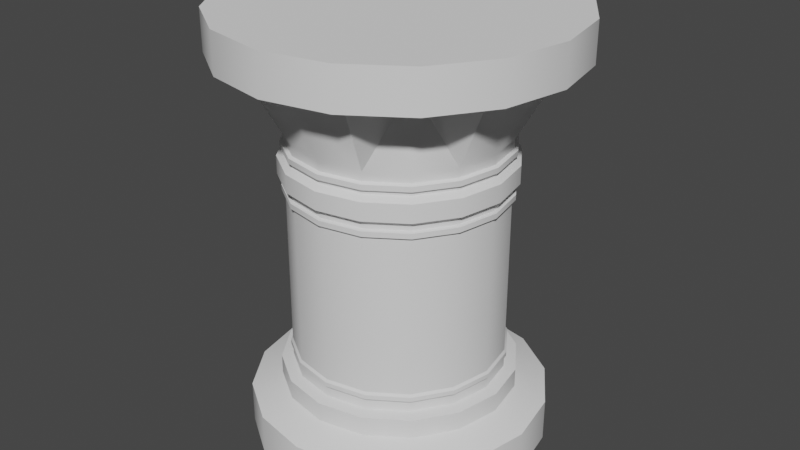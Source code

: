 # Source: pedestal.blend  (saved by Blender 3.3.6; exported with 4.5.12 LTS)
import bpy
from mathutils import Matrix  # noqa: F401  (used for matrix-valued properties, if any)

bpy.ops.wm.read_factory_settings(use_empty=True)
scene = bpy.context.scene
scene.name = 'Scene'

# ---- collections
col_collection = bpy.data.collections.new('Collection'); scene.collection.children.link(col_collection)

# ---- node groups
ng_auto_smooth = bpy.data.node_groups.new('Auto Smooth', 'GeometryNodeTree')
_s = ng_auto_smooth.interface.new_socket(name='Geometry', in_out='OUTPUT', socket_type='NodeSocketGeometry')
_s = ng_auto_smooth.interface.new_socket(name='Geometry', in_out='INPUT', socket_type='NodeSocketGeometry')
_s = ng_auto_smooth.interface.new_socket(name='Angle', in_out='INPUT', socket_type='NodeSocketFloat')
_s.subtype = 'ANGLE'
_s.min_value = 0.0
_s.max_value = 3.142
ng_auto_smooth.is_modifier = True
_N = ng_auto_smooth.nodes; _L = ng_auto_smooth.links
n0 = _N.new('NodeGroupOutput'); n0.name = 'Group Output'; n0.location = (480, -100)
n1 = _N.new('NodeGroupInput'); n1.name = 'Group Input'; n1.location = (-420, -300)
n2 = _N.new('NodeGroupInput'); n2.name = 'Group Input.001'; n2.location = (-60, -100)
n3 = _N.new('GeometryNodeSetShadeSmooth'); n3.name = 'Set Shade Smooth'; n3.location = (120, -100)
n3.domain = 'EDGE'
n4 = _N.new('GeometryNodeSetShadeSmooth'); n4.name = 'Set Shade Smooth.001'; n4.location = (300, -100)
n5 = _N.new('GeometryNodeInputMeshEdgeAngle'); n5.name = 'Edge Angle'; n5.location = (-420, -220)
n6 = _N.new('GeometryNodeInputEdgeSmooth'); n6.name = 'Is Edge Smooth'; n6.location = (-60, -160)
n7 = _N.new('GeometryNodeInputShadeSmooth'); n7.name = 'Is Face Smooth'; n7.location = (-240, -340)
n8 = _N.new('FunctionNodeBooleanMath'); n8.name = 'Boolean Math'; n8.location = (-60, -220)
n9 = _N.new('FunctionNodeCompare'); n9.name = 'Compare'; n9.location = (-240, -180)
n9.operation = 'LESS_EQUAL'
_L.new(n5.outputs[0], n9.inputs[0])
_L.new(n4.outputs[0], n0.inputs[0])
_L.new(n1.outputs[1], n9.inputs[1])
_L.new(n9.outputs[0], n8.inputs[0])
_L.new(n7.outputs[0], n8.inputs[1])
_L.new(n2.outputs[0], n3.inputs[0])
_L.new(n6.outputs[0], n3.inputs[1])
_L.new(n3.outputs[0], n4.inputs[0])
_L.new(n8.outputs[0], n3.inputs[2])
n0.is_active_output = True

# ---- world
world_world = bpy.data.worlds.new('World'); scene.world = world_world
world_world.use_nodes = True; world_world.node_tree.nodes.clear()
_N = world_world.node_tree.nodes; _L = world_world.node_tree.links
n0 = _N.new('ShaderNodeOutputWorld'); n0.name = 'World Output'; n0.location = (300, 300)
n1 = _N.new('ShaderNodeBackground'); n1.name = 'Background'; n1.location = (10, 300)
n1.inputs[0].default_value = (0.05088, 0.05088, 0.05088, 1.0)
_L.new(n1.outputs[0], n0.inputs[0])
n0.is_active_output = True
world_world.color = (0.05088, 0.05088, 0.05088)
world_world.use_sun_shadow = False
world_world.sun_shadow_jitter_overblur = 0.0

# ---- meshes
me_cylinder = bpy.data.meshes.new('Cylinder')
me_cylinder.from_pydata([(5.984e-10, 0.2564, 0.1272), (1.549e-09, 0.3218, 0.8561), (0.09813, 0.2369, 0.1272), (0.1232, 0.2973, 0.8561), (0.1813, 0.1813, 0.1272), (0.1631, 0.1631, 0.8561), (0.2369, 0.09813, 0.1272), (0.2973, 0.1232, 0.8561), (0.2564, 6.055e-10, 0.1272), (0.3218, 2.295e-10, 0.8561), (0.2369, -0.09813, 0.1272), (0.2973, -0.1232, 0.8561), (0.1813, -0.1813, 0.1272), (0.1631, -0.1631, 0.8561), (0.09813, -0.2369, 0.1272), (0.1232, -0.2973, 0.8561), (5.984e-10, -0.2564, 0.1272), (1.549e-09, -0.3218, 0.8561), (-0.09813, -0.2369, 0.1272), (-0.1232, -0.2973, 0.8561), (-0.1813, -0.1813, 0.1272), (-0.1631, -0.1631, 0.8561), (-0.2369, -0.09813, 0.1272), (-0.2973, -0.1232, 0.8561), (-0.2564, 6.055e-10, 0.1272), (-0.3218, 2.295e-10, 0.8561), (-0.2369, 0.09813, 0.1272), (-0.2973, 0.1232, 0.8561), (-0.1813, 0.1813, 0.1272), (-0.1631, 0.1631, 0.8561), (-0.09813, 0.2369, 0.1272), (-0.1232, 0.2973, 0.8561), (1.341e-09, 0.3241, 0.09956), (0.124, 0.2995, 0.09956), (0.2292, 0.2292, 0.09956), (0.2995, 0.124, 0.09956), (0.3241, -5.639e-10, 0.09956), (0.2995, -0.124, 0.09956), (0.2292, -0.2292, 0.09956), (0.124, -0.2995, 0.09956), (1.341e-09, -0.3241, 0.09956), (-0.124, -0.2995, 0.09956), (-0.2292, -0.2292, 0.09956), (-0.2995, -0.124, 0.09956), (-0.3241, -5.639e-10, 0.09956), (-0.2995, 0.124, 0.09956), (-0.2292, 0.2292, 0.09956), (-0.124, 0.2995, 0.09956), (1.14e-09, 0.3241, 0.005385), (0.124, 0.2995, 0.005385), (0.2292, 0.2292, 0.005385), (0.2995, 0.124, 0.005385), (0.3241, -5.639e-10, 0.005385), (0.2995, -0.124, 0.005385), (0.2292, -0.2292, 0.005385), (0.124, -0.2995, 0.005385), (1.14e-09, -0.3241, 0.005385), (-0.124, -0.2995, 0.005385), (-0.2292, -0.2292, 0.005385), (-0.2995, -0.124, 0.005385), (-0.3241, -5.639e-10, 0.005385), (-0.2995, 0.124, 0.005385), (-0.2292, 0.2292, 0.005385), (-0.124, 0.2995, 0.005385), (4.522e-10, 0.2307, 0.1942), (4.522e-10, 0.2307, 0.2147), (0.08827, 0.2131, 0.2147), (0.08827, 0.2131, 0.1942), (0.1631, 0.1631, 0.2147), (0.1631, 0.1631, 0.1942), (0.2131, 0.08827, 0.2147), (0.2131, 0.08827, 0.1942), (0.2307, 6.03e-10, 0.2147), (0.2307, 6.03e-10, 0.1942), (0.2131, -0.08827, 0.2147), (0.2131, -0.08827, 0.1942), (0.1631, -0.1631, 0.2147), (0.1631, -0.1631, 0.1942), (0.08827, -0.2131, 0.2147), (0.08827, -0.2131, 0.1942), (4.522e-10, -0.2307, 0.2147), (4.522e-10, -0.2307, 0.1942), (-0.08827, -0.2131, 0.2147), (-0.08827, -0.2131, 0.1942), (-0.1631, -0.1631, 0.2147), (-0.1631, -0.1631, 0.1942), (-0.2131, -0.08827, 0.2147), (-0.2131, -0.08827, 0.1942), (-0.2307, 6.03e-10, 0.2147), (-0.2307, 6.03e-10, 0.1942), (-0.2131, 0.08827, 0.2147), (-0.2131, 0.08827, 0.1942), (-0.1631, 0.1631, 0.2147), (-0.1631, 0.1631, 0.1942), (-0.08827, 0.2131, 0.2147), (-0.08827, 0.2131, 0.1942), (3.765e-10, 0.2349, 0.1996), (3.765e-10, 0.2349, 0.2092), (0.08988, 0.217, 0.2092), (0.08988, 0.217, 0.1996), (0.1661, 0.1661, 0.2092), (0.1661, 0.1661, 0.1996), (0.217, 0.08988, 0.2092), (0.217, 0.08988, 0.1996), (0.2349, 6.009e-10, 0.2092), (0.2349, 6.009e-10, 0.1996), (0.217, -0.08988, 0.2092), (0.217, -0.08988, 0.1996), (0.1661, -0.1661, 0.2092), (0.1661, -0.1661, 0.1996), (0.08988, -0.217, 0.2092), (0.08988, -0.217, 0.1996), (3.765e-10, -0.2349, 0.2092), (3.765e-10, -0.2349, 0.1996), (-0.08988, -0.217, 0.2092), (-0.08988, -0.217, 0.1996), (-0.1661, -0.1661, 0.2092), (-0.1661, -0.1661, 0.1996), (-0.217, -0.08988, 0.2092), (-0.217, -0.08988, 0.1996), (-0.2349, 6.009e-10, 0.2092), (-0.2349, 6.009e-10, 0.1996), (-0.217, 0.08988, 0.2092), (-0.217, 0.08988, 0.1996), (-0.1661, 0.1661, 0.2092), (-0.1661, 0.1661, 0.1996), (-0.08988, 0.217, 0.2092), (-0.08988, 0.217, 0.1996), (1.188e-09, 0.3714, 0.8561), (0.1421, 0.3431, 0.8561), (0.2626, 0.2626, 0.8561), (0.3431, 0.1421, 0.8561), (0.3714, 5.086e-11, 0.8561), (0.3431, -0.1421, 0.8561), (0.2626, -0.2626, 0.8561), (0.1421, -0.3431, 0.8561), (1.188e-09, -0.3714, 0.8561), (-0.1421, -0.3431, 0.8561), (-0.2626, -0.2626, 0.8561), (-0.3431, -0.1421, 0.8561), (-0.3714, 5.086e-11, 0.8561), (-0.3431, 0.1421, 0.8561), (-0.2626, 0.2626, 0.8561), (-0.1421, 0.3431, 0.8561), (1.188e-09, 0.3714, 0.9429), (0.1421, 0.3431, 0.9429), (0.2626, 0.2626, 0.9429), (0.3431, 0.1421, 0.9429), (0.3714, 5.086e-11, 0.9429), (0.3431, -0.1421, 0.9429), (0.2626, -0.2626, 0.9429), (0.1421, -0.3431, 0.9429), (1.188e-09, -0.3714, 0.9429), (-0.1421, -0.3431, 0.9429), (-0.2626, -0.2626, 0.9429), (-0.3431, -0.1421, 0.9429), (-0.3714, 5.086e-11, 0.9429), (-0.3431, 0.1421, 0.9429), (-0.2626, 0.2626, 0.9429), (-0.1421, 0.3431, 0.9429), (4.522e-10, 0.2307, 0.6941), (0.08827, 0.2131, 0.6941), (0.1631, 0.1631, 0.6941), (0.2131, 0.08827, 0.6941), (0.2307, 6.03e-10, 0.6941), (0.2131, -0.08827, 0.6941), (0.1631, -0.1631, 0.6941), (0.08827, -0.2131, 0.6941), (4.522e-10, -0.2307, 0.6941), (-0.08827, -0.2131, 0.6941), (-0.1631, -0.1631, 0.6941), (-0.2131, -0.08827, 0.6941), (-0.2307, 6.03e-10, 0.6941), (-0.2131, 0.08827, 0.6941), (-0.1631, 0.1631, 0.6941), (-0.08827, 0.2131, 0.6941), (0.09813, 0.2369, 0.169), (0.1813, 0.1813, 0.169), (0.2369, 0.09813, 0.169), (0.2564, 6.055e-10, 0.169), (0.2369, -0.09813, 0.169), (0.1813, -0.1813, 0.169), (0.09813, -0.2369, 0.169), (5.984e-10, -0.2564, 0.169), (-0.09813, -0.2369, 0.169), (-0.1813, -0.1813, 0.169), (-0.2369, -0.09813, 0.169), (-0.2564, 6.055e-10, 0.169), (-0.2369, 0.09813, 0.169), (-0.1813, 0.1813, 0.169), (-0.09813, 0.2369, 0.169), (5.984e-10, 0.2564, 0.169), (4.522e-10, 0.2307, 0.1737), (0.08827, 0.2131, 0.1737), (0.1631, 0.1631, 0.1737), (0.2131, 0.08827, 0.1737), (0.2307, 6.03e-10, 0.1737), (0.2131, -0.08827, 0.1737), (0.1631, -0.1631, 0.1737), (0.08827, -0.2131, 0.1737), (4.522e-10, -0.2307, 0.1737), (-0.08827, -0.2131, 0.1737), (-0.1631, -0.1631, 0.1737), (-0.2131, -0.08827, 0.1737), (-0.2307, 6.03e-10, 0.1737), (-0.2131, 0.08827, 0.1737), (-0.1631, 0.1631, 0.1737), (-0.08827, 0.2131, 0.1737), (0.08827, 0.2131, 0.6752), (0.08827, 0.2131, 0.6568), (0.1631, 0.1631, 0.6752), (0.1631, 0.1631, 0.6568), (0.2131, 0.08827, 0.6752), (0.2131, 0.08827, 0.6568), (0.2307, 6.03e-10, 0.6752), (0.2307, 6.03e-10, 0.6568), (0.2131, -0.08827, 0.6752), (0.2131, -0.08827, 0.6568), (0.1631, -0.1631, 0.6752), (0.1631, -0.1631, 0.6568), (0.08827, -0.2131, 0.6752), (0.08827, -0.2131, 0.6568), (4.522e-10, -0.2307, 0.6752), (4.522e-10, -0.2307, 0.6568), (-0.08827, -0.2131, 0.6752), (-0.08827, -0.2131, 0.6568), (-0.1631, -0.1631, 0.6752), (-0.1631, -0.1631, 0.6568), (-0.2131, -0.08827, 0.6752), (-0.2131, -0.08827, 0.6568), (-0.2307, 6.03e-10, 0.6752), (-0.2307, 6.03e-10, 0.6568), (-0.2131, 0.08827, 0.6752), (-0.2131, 0.08827, 0.6568), (-0.1631, 0.1631, 0.6752), (-0.1631, 0.1631, 0.6568), (-0.08827, 0.2131, 0.6752), (-0.08827, 0.2131, 0.6568), (4.522e-10, 0.2307, 0.6568), (4.522e-10, 0.2307, 0.6752), (0.09105, 0.2198, 0.6717), (0.09105, 0.2198, 0.6604), (0.1682, 0.1682, 0.6717), (0.1682, 0.1682, 0.6604), (0.2198, 0.09105, 0.6717), (0.2198, 0.09105, 0.6604), (0.2379, 3.832e-10, 0.6717), (0.2379, 3.832e-10, 0.6604), (0.2198, -0.09105, 0.6717), (0.2198, -0.09105, 0.6604), (0.1682, -0.1682, 0.6717), (0.1682, -0.1682, 0.6604), (0.09105, -0.2198, 0.6717), (0.09105, -0.2198, 0.6604), (6.129e-10, -0.2379, 0.6717), (6.129e-10, -0.2379, 0.6604), (-0.09105, -0.2198, 0.6717), (-0.09105, -0.2198, 0.6604), (-0.1682, -0.1682, 0.6717), (-0.1682, -0.1682, 0.6604), (-0.2198, -0.09105, 0.6717), (-0.2198, -0.09105, 0.6604), (-0.2379, 3.832e-10, 0.6717), (-0.2379, 3.832e-10, 0.6604), (-0.2198, 0.09105, 0.6717), (-0.2198, 0.09105, 0.6604), (-0.1682, 0.1682, 0.6717), (-0.1682, 0.1682, 0.6604), (-0.09105, 0.2198, 0.6717), (-0.09105, 0.2198, 0.6604), (6.129e-10, 0.2379, 0.6604), (6.129e-10, 0.2379, 0.6717), (0.08827, 0.2131, 0.6508), (0.08827, 0.2131, 0.5905), (0.1631, 0.1631, 0.6508), (0.1631, 0.1631, 0.5905), (0.2131, 0.08827, 0.6508), (0.2131, 0.08827, 0.5905), (0.2307, 6.03e-10, 0.6508), (0.2307, 6.03e-10, 0.5905), (0.2131, -0.08827, 0.6508), (0.2131, -0.08827, 0.5905), (0.1631, -0.1631, 0.6508), (0.1631, -0.1631, 0.5905), (0.08827, -0.2131, 0.6508), (0.08827, -0.2131, 0.5905), (4.522e-10, -0.2307, 0.6508), (4.522e-10, -0.2307, 0.5905), (-0.08827, -0.2131, 0.6508), (-0.08827, -0.2131, 0.5905), (-0.1631, -0.1631, 0.6508), (-0.1631, -0.1631, 0.5905), (-0.2131, -0.08827, 0.6508), (-0.2131, -0.08827, 0.5905), (-0.2307, 6.03e-10, 0.6508), (-0.2307, 6.03e-10, 0.5905), (-0.2131, 0.08827, 0.6508), (-0.2131, 0.08827, 0.5905), (-0.1631, 0.1631, 0.6508), (-0.1631, 0.1631, 0.5905), (-0.08827, 0.2131, 0.6508), (-0.08827, 0.2131, 0.5905), (4.522e-10, 0.2307, 0.5905), (4.522e-10, 0.2307, 0.6508), (0.09399, 0.2269, 0.6402), (0.09399, 0.2269, 0.6011), (0.1737, 0.1737, 0.6402), (0.1737, 0.1737, 0.6011), (0.2269, 0.09399, 0.6402), (0.2269, 0.09399, 0.6011), (0.2456, 4.916e-10, 0.6402), (0.2456, 4.916e-10, 0.6011), (0.2269, -0.09399, 0.6402), (0.2269, -0.09399, 0.6011), (0.1737, -0.1737, 0.6402), (0.1737, -0.1737, 0.6011), (0.09399, -0.2269, 0.6402), (0.09399, -0.2269, 0.6011), (6.187e-10, -0.2456, 0.6402), (6.187e-10, -0.2456, 0.6011), (-0.09399, -0.2269, 0.6402), (-0.09399, -0.2269, 0.6011), (-0.1737, -0.1737, 0.6402), (-0.1737, -0.1737, 0.6011), (-0.2269, -0.09399, 0.6402), (-0.2269, -0.09399, 0.6011), (-0.2456, 4.916e-10, 0.6402), (-0.2456, 4.916e-10, 0.6011), (-0.2269, 0.09399, 0.6402), (-0.2269, 0.09399, 0.6011), (-0.1737, 0.1737, 0.6402), (-0.1737, 0.1737, 0.6011), (-0.09399, 0.2269, 0.6402), (-0.09399, 0.2269, 0.6011), (6.187e-10, 0.2456, 0.6011), (6.187e-10, 0.2456, 0.6402), (0.08827, 0.2131, 0.5794), (0.08827, 0.2131, 0.5634), (0.1631, 0.1631, 0.5794), (0.1631, 0.1631, 0.5634), (0.2131, 0.08827, 0.5794), (0.2131, 0.08827, 0.5634), (0.2307, 6.03e-10, 0.5794), (0.2307, 6.03e-10, 0.5634), (0.2131, -0.08827, 0.5794), (0.2131, -0.08827, 0.5634), (0.1631, -0.1631, 0.5794), (0.1631, -0.1631, 0.5634), (0.08827, -0.2131, 0.5794), (0.08827, -0.2131, 0.5634), (4.522e-10, -0.2307, 0.5794), (4.522e-10, -0.2307, 0.5634), (-0.08827, -0.2131, 0.5794), (-0.08827, -0.2131, 0.5634), (-0.1631, -0.1631, 0.5794), (-0.1631, -0.1631, 0.5634), (-0.2131, -0.08827, 0.5794), (-0.2131, -0.08827, 0.5634), (-0.2307, 6.03e-10, 0.5794), (-0.2307, 6.03e-10, 0.5634), (-0.2131, 0.08827, 0.5794), (-0.2131, 0.08827, 0.5634), (-0.1631, 0.1631, 0.5794), (-0.1631, 0.1631, 0.5634), (-0.08827, 0.2131, 0.5794), (-0.08827, 0.2131, 0.5634), (4.522e-10, 0.2307, 0.5634), (4.522e-10, 0.2307, 0.5794), (0.09112, 0.22, 0.577), (0.09112, 0.22, 0.5657), (0.1684, 0.1684, 0.577), (0.1684, 0.1684, 0.5657), (0.22, 0.09112, 0.577), (0.22, 0.09112, 0.5657), (0.2381, 3.912e-10, 0.577), (0.2381, 3.912e-10, 0.5657), (0.22, -0.09112, 0.577), (0.22, -0.09112, 0.5657), (0.1684, -0.1684, 0.577), (0.1684, -0.1684, 0.5657), (0.09112, -0.22, 0.577), (0.09112, -0.22, 0.5657), (6.969e-10, -0.2381, 0.577), (6.969e-10, -0.2381, 0.5657), (-0.09112, -0.22, 0.577), (-0.09112, -0.22, 0.5657), (-0.1684, -0.1684, 0.577), (-0.1684, -0.1684, 0.5657), (-0.22, -0.09112, 0.577), (-0.22, -0.09112, 0.5657), (-0.2381, 3.912e-10, 0.577), (-0.2381, 3.912e-10, 0.5657), (-0.22, 0.09112, 0.577), (-0.22, 0.09112, 0.5657), (-0.1684, 0.1684, 0.577), (-0.1684, 0.1684, 0.5657), (-0.09112, 0.22, 0.577), (-0.09112, 0.22, 0.5657), (6.969e-10, 0.2381, 0.5657), (6.969e-10, 0.2381, 0.577)], [], [(160, 1, 3, 161), (161, 5, 162), (162, 5, 163), (163, 7, 9, 164), (164, 9, 11, 165), (165, 13, 166), (166, 13, 167), (167, 15, 17, 168), (168, 17, 19, 169), (169, 21, 170), (170, 21, 171), (171, 23, 25, 172), (172, 25, 27, 173), (173, 29, 174), (9, 7, 131, 132), (174, 29, 175), (175, 31, 1, 160), (8, 10, 37, 36), (34, 35, 51, 50), (18, 20, 42, 41), (28, 30, 47, 46), (4, 6, 35, 34), (14, 16, 40, 39), (0, 2, 33, 32), (24, 26, 45, 44), (10, 12, 38, 37), (20, 22, 43, 42), (30, 0, 32, 47), (6, 8, 36, 35), (16, 18, 41, 40), (26, 28, 46, 45), (2, 4, 34, 33), (12, 14, 39, 38), (22, 24, 44, 43), (48, 49, 50, 51, 52, 53, 54, 55, 56, 57, 58, 59, 60, 61, 62, 63), (42, 43, 59, 58), (35, 36, 52, 51), (43, 44, 60, 59), (36, 37, 53, 52), (44, 45, 61, 60), (37, 38, 54, 53), (45, 46, 62, 61), (38, 39, 55, 54), (46, 47, 63, 62), (39, 40, 56, 55), (32, 33, 49, 48), (47, 32, 48, 63), (40, 41, 57, 56), (33, 34, 50, 49), (41, 42, 58, 57), (207, 95, 64, 192), (66, 68, 100, 98), (206, 93, 95, 207), (95, 93, 125, 127), (205, 91, 93, 206), (80, 82, 114, 112), (204, 89, 91, 205), (69, 67, 99, 101), (203, 87, 89, 204), (94, 65, 97, 126), (202, 85, 87, 203), (83, 81, 113, 115), (201, 83, 85, 202), (68, 70, 102, 100), (200, 81, 83, 201), (64, 95, 127, 96), (199, 79, 81, 200), (82, 84, 116, 114), (198, 77, 79, 199), (71, 69, 101, 103), (197, 75, 77, 198), (85, 83, 115, 117), (196, 73, 75, 197), (70, 72, 104, 102), (195, 71, 73, 196), (84, 86, 118, 116), (194, 69, 71, 195), (73, 71, 103, 105), (193, 67, 69, 194), (87, 85, 117, 119), (192, 64, 67, 193), (72, 74, 106, 104), (127, 126, 97, 96), (125, 124, 126, 127), (123, 122, 124, 125), (121, 120, 122, 123), (119, 118, 120, 121), (117, 116, 118, 119), (115, 114, 116, 117), (113, 112, 114, 115), (111, 110, 112, 113), (109, 108, 110, 111), (107, 106, 108, 109), (105, 104, 106, 107), (103, 102, 104, 105), (101, 100, 102, 103), (99, 98, 100, 101), (96, 97, 98, 99), (81, 79, 111, 113), (92, 94, 126, 124), (67, 64, 96, 99), (78, 80, 112, 110), (93, 91, 123, 125), (65, 66, 98, 97), (79, 77, 109, 111), (90, 92, 124, 122), (76, 78, 110, 108), (91, 89, 121, 123), (77, 75, 107, 109), (88, 90, 122, 120), (74, 76, 108, 106), (89, 87, 119, 121), (75, 73, 105, 107), (86, 88, 120, 118), (129, 128, 144, 145), (19, 17, 136, 137), (29, 27, 141, 142), (5, 3, 129, 130), (15, 13, 134, 135), (25, 23, 139, 140), (11, 9, 132, 133), (21, 19, 137, 138), (31, 29, 142, 143), (7, 5, 130, 131), (17, 15, 135, 136), (27, 25, 140, 141), (3, 1, 128, 129), (13, 11, 133, 134), (23, 21, 138, 139), (1, 31, 143, 128), (145, 144, 159, 158, 157, 156, 155, 154, 153, 152, 151, 150, 149, 148, 147, 146), (128, 143, 159, 144), (137, 136, 152, 153), (130, 129, 145, 146), (138, 137, 153, 154), (131, 130, 146, 147), (139, 138, 154, 155), (132, 131, 147, 148), (140, 139, 155, 156), (133, 132, 148, 149), (141, 140, 156, 157), (134, 133, 149, 150), (142, 141, 157, 158), (135, 134, 150, 151), (143, 142, 158, 159), (136, 135, 151, 152), (236, 175, 160, 239), (234, 174, 175, 236), (232, 173, 174, 234), (230, 172, 173, 232), (228, 171, 172, 230), (226, 170, 171, 228), (224, 169, 170, 226), (222, 168, 169, 224), (220, 167, 168, 222), (218, 166, 167, 220), (216, 165, 166, 218), (214, 164, 165, 216), (212, 163, 164, 214), (210, 162, 163, 212), (208, 161, 162, 210), (239, 160, 161, 208), (167, 13, 15), (13, 165, 11), (163, 5, 7), (5, 161, 3), (29, 173, 27), (175, 29, 31), (171, 21, 23), (21, 169, 19), (0, 191, 176, 2), (2, 176, 177, 4), (4, 177, 178, 6), (6, 178, 179, 8), (8, 179, 180, 10), (10, 180, 181, 12), (12, 181, 182, 14), (14, 182, 183, 16), (16, 183, 184, 18), (18, 184, 185, 20), (20, 185, 186, 22), (22, 186, 187, 24), (24, 187, 188, 26), (26, 188, 189, 28), (28, 189, 190, 30), (30, 190, 191, 0), (191, 192, 193, 176), (176, 193, 194, 177), (177, 194, 195, 178), (178, 195, 196, 179), (179, 196, 197, 180), (180, 197, 198, 181), (181, 198, 199, 182), (182, 199, 200, 183), (183, 200, 201, 184), (184, 201, 202, 185), (185, 202, 203, 186), (186, 203, 204, 187), (187, 204, 205, 188), (188, 205, 206, 189), (189, 206, 207, 190), (190, 207, 192, 191), (303, 238, 209, 272), (234, 236, 268, 266), (272, 209, 211, 274), (211, 209, 241, 243), (274, 211, 213, 276), (220, 222, 254, 252), (276, 213, 215, 278), (237, 235, 267, 269), (278, 215, 217, 280), (239, 208, 240, 271), (280, 217, 219, 282), (223, 221, 253, 255), (282, 219, 221, 284), (232, 234, 266, 264), (284, 221, 223, 286), (209, 238, 270, 241), (286, 223, 225, 288), (218, 220, 252, 250), (288, 225, 227, 290), (235, 233, 265, 267), (290, 227, 229, 292), (221, 219, 251, 253), (292, 229, 231, 294), (230, 232, 264, 262), (294, 231, 233, 296), (216, 218, 250, 248), (296, 233, 235, 298), (233, 231, 263, 265), (298, 235, 237, 300), (219, 217, 249, 251), (300, 237, 238, 303), (228, 230, 262, 260), (270, 271, 240, 241), (241, 240, 242, 243), (243, 242, 244, 245), (245, 244, 246, 247), (247, 246, 248, 249), (249, 248, 250, 251), (251, 250, 252, 253), (253, 252, 254, 255), (255, 254, 256, 257), (257, 256, 258, 259), (259, 258, 260, 261), (261, 260, 262, 263), (263, 262, 264, 265), (265, 264, 266, 267), (267, 266, 268, 269), (269, 268, 271, 270), (225, 223, 255, 257), (208, 210, 242, 240), (238, 237, 269, 270), (222, 224, 256, 254), (213, 211, 243, 245), (236, 239, 271, 268), (227, 225, 257, 259), (210, 212, 244, 242), (224, 226, 258, 256), (215, 213, 245, 247), (229, 227, 259, 261), (212, 214, 246, 244), (226, 228, 260, 258), (217, 215, 247, 249), (231, 229, 261, 263), (214, 216, 248, 246), (364, 301, 302, 367), (272, 274, 306, 304), (362, 299, 301, 364), (301, 299, 331, 333), (360, 297, 299, 362), (286, 288, 320, 318), (358, 295, 297, 360), (275, 273, 305, 307), (356, 293, 295, 358), (300, 303, 335, 332), (354, 291, 293, 356), (289, 287, 319, 321), (352, 289, 291, 354), (274, 276, 308, 306), (350, 287, 289, 352), (302, 301, 333, 334), (348, 285, 287, 350), (288, 290, 322, 320), (346, 283, 285, 348), (277, 275, 307, 309), (344, 281, 283, 346), (291, 289, 321, 323), (342, 279, 281, 344), (276, 278, 310, 308), (340, 277, 279, 342), (290, 292, 324, 322), (338, 275, 277, 340), (279, 277, 309, 311), (336, 273, 275, 338), (293, 291, 323, 325), (367, 302, 273, 336), (278, 280, 312, 310), (333, 332, 335, 334), (331, 330, 332, 333), (329, 328, 330, 331), (327, 326, 328, 329), (325, 324, 326, 327), (323, 322, 324, 325), (321, 320, 322, 323), (319, 318, 320, 321), (317, 316, 318, 319), (315, 314, 316, 317), (313, 312, 314, 315), (311, 310, 312, 313), (309, 308, 310, 311), (307, 306, 308, 309), (305, 304, 306, 307), (334, 335, 304, 305), (287, 285, 317, 319), (298, 300, 332, 330), (273, 302, 334, 305), (284, 286, 318, 316), (299, 297, 329, 331), (303, 272, 304, 335), (285, 283, 315, 317), (296, 298, 330, 328), (282, 284, 316, 314), (297, 295, 327, 329), (283, 281, 313, 315), (294, 296, 328, 326), (280, 282, 314, 312), (295, 293, 325, 327), (281, 279, 311, 313), (292, 294, 326, 324), (65, 366, 337, 66), (342, 344, 376, 374), (66, 337, 339, 68), (359, 357, 389, 391), (68, 339, 341, 70), (345, 343, 375, 377), (70, 341, 343, 72), (354, 356, 388, 386), (72, 343, 345, 74), (340, 342, 374, 372), (74, 345, 347, 76), (357, 355, 387, 389), (76, 347, 349, 78), (343, 341, 373, 375), (78, 349, 351, 80), (352, 354, 386, 384), (80, 351, 353, 82), (338, 340, 372, 370), (82, 353, 355, 84), (355, 353, 385, 387), (84, 355, 357, 86), (364, 367, 399, 396), (86, 357, 359, 88), (341, 339, 371, 373), (88, 359, 361, 90), (350, 352, 384, 382), (90, 361, 363, 92), (366, 365, 397, 398), (92, 363, 365, 94), (336, 338, 370, 368), (94, 365, 366, 65), (353, 351, 383, 385), (398, 399, 368, 369), (369, 368, 370, 371), (371, 370, 372, 373), (373, 372, 374, 375), (375, 374, 376, 377), (377, 376, 378, 379), (379, 378, 380, 381), (381, 380, 382, 383), (383, 382, 384, 385), (385, 384, 386, 387), (387, 386, 388, 389), (389, 388, 390, 391), (391, 390, 392, 393), (393, 392, 394, 395), (395, 394, 396, 397), (397, 396, 399, 398), (356, 358, 390, 388), (347, 345, 377, 379), (361, 359, 391, 393), (344, 346, 378, 376), (358, 360, 392, 390), (349, 347, 379, 381), (363, 361, 393, 395), (346, 348, 380, 378), (337, 366, 398, 369), (360, 362, 394, 392), (351, 349, 381, 383), (367, 336, 368, 399), (365, 363, 395, 397), (348, 350, 382, 380), (339, 337, 369, 371), (362, 364, 396, 394)])
me_cylinder.polygons.foreach_set('use_smooth', [True] * 394)
_uv = me_cylinder.uv_layers.new(name='UVMap')
_uv.uv.foreach_set('vector', [0.9452, 0.3229, 0.8818, 0.3305, 0.8815, 0.2818, 0.9451, 0.288, 0.9451, 0.288, 0.8825, 0.2559, 0.9452, 0.2556, 0.9452, 0.2556, 0.8825, 0.2559, 0.9457, 0.2307, 0.2603, 0.929, 0.197, 0.9493, 0.1963, 0.9046, 0.2598, 0.897, 0.2598, 0.897, 0.1963, 0.9046, 0.1961, 0.8559, 0.2597, 0.8621, 0.2597, 0.8621, 0.1971, 0.83, 0.2598, 0.8297, 0.2598, 0.8297, 0.1971, 0.83, 0.2603, 0.8048, 0.06839, 0.9243, 0.005413, 0.9536, 0.005164, 0.9193, 0.06821, 0.8997, 0.06821, 0.8997, 0.005164, 0.9193, 0.005076, 0.8744, 0.06815, 0.8676, 0.06815, 0.8676, 0.005464, 0.8326, 0.06821, 0.8327, 0.06821, 0.8327, 0.005464, 0.8326, 0.06839, 0.8005, 0.2655, 0.7418, 0.2003, 0.7658, 0.1972, 0.724, 0.2633, 0.7118, 0.2633, 0.7118, 0.1972, 0.724, 0.1961, 0.6758, 0.2625, 0.6773, 0.2625, 0.6773, 0.201, 0.6439, 0.2633, 0.6435, 0.1705, 0.02391, 0.1218, 0.02391, 0.1181, 0.005076, 0.1742, 0.005076, 0.2633, 0.6435, 0.201, 0.6439, 0.2655, 0.6156, 0.9457, 0.3549, 0.8824, 0.3751, 0.8818, 0.3305, 0.9452, 0.3229, 0.4757, 0.2108, 0.5031, 0.1834, 0.5249, 0.198, 0.4903, 0.2326, 0.8871, 0.0403, 0.8877, 0.005226, 0.9241, 0.005076, 0.9235, 0.04015, 0.4757, 0.04563, 0.4399, 0.0308, 0.445, 0.005076, 0.4903, 0.02382, 0.3231, 0.1088, 0.3231, 0.1476, 0.2974, 0.1527, 0.2974, 0.1037, 0.4012, 0.2256, 0.4399, 0.2256, 0.445, 0.2513, 0.396, 0.2513, 0.5179, 0.1088, 0.5031, 0.07303, 0.5249, 0.05846, 0.5437, 0.1037, 0.338, 0.1834, 0.3654, 0.2108, 0.3508, 0.2326, 0.3162, 0.198, 0.3654, 0.04563, 0.338, 0.07303, 0.3162, 0.05846, 0.3508, 0.02382, 0.5031, 0.1834, 0.5179, 0.1476, 0.5437, 0.1527, 0.5249, 0.198, 0.4399, 0.0308, 0.4012, 0.0308, 0.396, 0.005076, 0.445, 0.005076, 0.3231, 0.1476, 0.338, 0.1834, 0.3162, 0.198, 0.2974, 0.1527, 0.4399, 0.2256, 0.4757, 0.2108, 0.4903, 0.2326, 0.445, 0.2513, 0.5031, 0.07303, 0.4757, 0.04563, 0.4903, 0.02382, 0.5249, 0.05846, 0.338, 0.07303, 0.3231, 0.1088, 0.2974, 0.1037, 0.3162, 0.05846, 0.3654, 0.2108, 0.4012, 0.2256, 0.396, 0.2513, 0.3508, 0.2326, 0.5179, 0.1476, 0.5179, 0.1088, 0.5437, 0.1037, 0.5437, 0.1527, 0.4012, 0.0308, 0.3654, 0.04563, 0.3508, 0.02382, 0.396, 0.005076, 0.3162, 0.4544, 0.2974, 0.4091, 0.2974, 0.3601, 0.3162, 0.3149, 0.3508, 0.2802, 0.396, 0.2615, 0.445, 0.2615, 0.4903, 0.2802, 0.5249, 0.3149, 0.5437, 0.3601, 0.5437, 0.4091, 0.5249, 0.4544, 0.4903, 0.489, 0.445, 0.5077, 0.396, 0.5077, 0.3508, 0.489, 0.1334, 0.8261, 0.1336, 0.7808, 0.1701, 0.7809, 0.1699, 0.8262, 0.08668, 0.9555, 0.08607, 0.9105, 0.1225, 0.9104, 0.1231, 0.9554, 0.4383, 0.9004, 0.4352, 0.8583, 0.4714, 0.8581, 0.4745, 0.9002, 0.08607, 0.9105, 0.08585, 0.8615, 0.1223, 0.8614, 0.1225, 0.9104, 0.4352, 0.8583, 0.4341, 0.8098, 0.4703, 0.8096, 0.4714, 0.8581, 0.08585, 0.8615, 0.08607, 0.816, 0.1225, 0.8159, 0.1223, 0.8614, 0.4341, 0.8098, 0.4352, 0.7623, 0.4714, 0.7621, 0.4703, 0.8096, 0.08607, 0.816, 0.08668, 0.781, 0.1231, 0.7808, 0.1225, 0.8159, 0.4352, 0.7623, 0.4383, 0.7231, 0.4745, 0.7229, 0.4714, 0.7621, 0.1336, 0.9548, 0.1334, 0.9203, 0.1699, 0.9204, 0.1701, 0.9549, 0.8871, 0.1348, 0.8868, 0.0858, 0.9233, 0.08565, 0.9235, 0.1346, 0.8877, 0.1798, 0.8871, 0.1348, 0.9235, 0.1346, 0.9241, 0.1796, 0.1334, 0.9203, 0.1333, 0.8751, 0.1698, 0.8752, 0.1699, 0.9204, 0.8868, 0.0858, 0.8871, 0.0403, 0.9235, 0.04015, 0.9233, 0.08565, 0.1333, 0.8751, 0.1334, 0.8261, 0.1699, 0.8262, 0.1698, 0.8752, 0.7459, 0.3533, 0.7458, 0.3454, 0.7779, 0.3449, 0.7779, 0.3529, 0.8127, 0.3369, 0.8451, 0.337, 0.846, 0.3391, 0.813, 0.3389, 0.6018, 0.8654, 0.6017, 0.8575, 0.6297, 0.8597, 0.6297, 0.8676, 0.6297, 0.8597, 0.6017, 0.8575, 0.6024, 0.8552, 0.6309, 0.8575, 0.568, 0.8646, 0.568, 0.8567, 0.6017, 0.8575, 0.6018, 0.8654, 0.7765, 0.1402, 0.8087, 0.1401, 0.8084, 0.1422, 0.7756, 0.1423, 0.5335, 0.8654, 0.5335, 0.8575, 0.568, 0.8567, 0.568, 0.8646, 0.8451, 0.3449, 0.8127, 0.3448, 0.813, 0.3427, 0.846, 0.3428, 0.5036, 0.8676, 0.5035, 0.8597, 0.5335, 0.8575, 0.5335, 0.8654, 0.7458, 0.3375, 0.7778, 0.337, 0.7775, 0.3391, 0.7449, 0.3395, 0.8435, 0.1561, 0.8435, 0.1481, 0.8758, 0.1483, 0.8758, 0.1563, 0.8087, 0.1481, 0.7765, 0.1481, 0.7756, 0.146, 0.8084, 0.146, 0.8087, 0.156, 0.8087, 0.1481, 0.8435, 0.1481, 0.8435, 0.1561, 0.6597, 0.4701, 0.6597, 0.505, 0.6581, 0.5053, 0.6581, 0.4698, 0.7765, 0.1561, 0.7765, 0.1481, 0.8087, 0.1481, 0.8087, 0.156, 0.7779, 0.3449, 0.7458, 0.3454, 0.7449, 0.3433, 0.7775, 0.3428, 0.7519, 0.1563, 0.7519, 0.1483, 0.7765, 0.1481, 0.7765, 0.1561, 0.8087, 0.1401, 0.8435, 0.1402, 0.8439, 0.1423, 0.8084, 0.1422, 0.3976, 0.8739, 0.3976, 0.866, 0.4226, 0.8664, 0.4226, 0.8744, 0.6832, 0.4701, 0.6832, 0.505, 0.6816, 0.5053, 0.6816, 0.4698, 0.3653, 0.8738, 0.3652, 0.8658, 0.3976, 0.866, 0.3976, 0.8739, 0.8435, 0.1481, 0.8087, 0.1481, 0.8084, 0.146, 0.8439, 0.146, 0.3304, 0.8739, 0.3304, 0.866, 0.3652, 0.8658, 0.3653, 0.8738, 0.2983, 0.8585, 0.3304, 0.8581, 0.33, 0.8601, 0.2974, 0.8606, 0.2984, 0.8744, 0.2984, 0.8664, 0.3304, 0.866, 0.3304, 0.8739, 0.8435, 0.1402, 0.8758, 0.1404, 0.8767, 0.1425, 0.8439, 0.1423, 0.8451, 0.3529, 0.8451, 0.3449, 0.87, 0.3454, 0.8701, 0.3533, 0.3304, 0.866, 0.2984, 0.8664, 0.2974, 0.8643, 0.33, 0.8638, 0.8127, 0.3527, 0.8127, 0.3448, 0.8451, 0.3449, 0.8451, 0.3529, 0.8758, 0.1483, 0.8435, 0.1481, 0.8439, 0.146, 0.8767, 0.1462, 0.7779, 0.3529, 0.7779, 0.3449, 0.8127, 0.3448, 0.8127, 0.3527, 0.3304, 0.8581, 0.3652, 0.8579, 0.3655, 0.86, 0.33, 0.8601, 0.7449, 0.3433, 0.7449, 0.3395, 0.7775, 0.3391, 0.7775, 0.3428, 0.6024, 0.8552, 0.6024, 0.8515, 0.6308, 0.8538, 0.6309, 0.8575, 0.568, 0.8544, 0.568, 0.8507, 0.6024, 0.8515, 0.6024, 0.8552, 0.5329, 0.8552, 0.5329, 0.8515, 0.568, 0.8507, 0.568, 0.8544, 0.5024, 0.8575, 0.5024, 0.8538, 0.5329, 0.8515, 0.5329, 0.8552, 0.8439, 0.146, 0.8439, 0.1423, 0.8767, 0.1425, 0.8767, 0.1462, 0.8084, 0.146, 0.8084, 0.1422, 0.8439, 0.1423, 0.8439, 0.146, 0.7756, 0.146, 0.7756, 0.1423, 0.8084, 0.1422, 0.8084, 0.146, 0.7506, 0.1462, 0.7506, 0.1425, 0.7756, 0.1423, 0.7756, 0.146, 0.3985, 0.8638, 0.3985, 0.8601, 0.4239, 0.8606, 0.4239, 0.8643, 0.3655, 0.8637, 0.3655, 0.86, 0.3985, 0.8601, 0.3985, 0.8638, 0.33, 0.8638, 0.33, 0.8601, 0.3655, 0.86, 0.3655, 0.8637, 0.2974, 0.8643, 0.2974, 0.8606, 0.33, 0.8601, 0.33, 0.8638, 0.846, 0.3428, 0.846, 0.3391, 0.8714, 0.3395, 0.8714, 0.3433, 0.813, 0.3427, 0.813, 0.3389, 0.846, 0.3391, 0.846, 0.3428, 0.7775, 0.3428, 0.7775, 0.3391, 0.813, 0.3389, 0.813, 0.3427, 0.7197, 0.3935, 0.7129, 0.4277, 0.7113, 0.4277, 0.7182, 0.3929, 0.6715, 0.4701, 0.6715, 0.505, 0.6699, 0.5053, 0.6699, 0.4698, 0.8127, 0.3448, 0.7779, 0.3449, 0.7775, 0.3428, 0.813, 0.3427, 0.899, 0.4648, 0.9058, 0.499, 0.9043, 0.4997, 0.8974, 0.4648, 0.6017, 0.8575, 0.568, 0.8567, 0.568, 0.8544, 0.6024, 0.8552, 0.7778, 0.337, 0.8127, 0.3369, 0.813, 0.3389, 0.7775, 0.3391, 0.7129, 0.4277, 0.7197, 0.4619, 0.7182, 0.4625, 0.7113, 0.4277, 0.5679, 0.8488, 0.6017, 0.8496, 0.6024, 0.8515, 0.568, 0.8507, 0.9058, 0.4307, 0.899, 0.4648, 0.8974, 0.4648, 0.9043, 0.43, 0.568, 0.8567, 0.5335, 0.8575, 0.5329, 0.8552, 0.568, 0.8544, 0.3976, 0.866, 0.3652, 0.8658, 0.3655, 0.8637, 0.3985, 0.8638, 0.5334, 0.8496, 0.5679, 0.8488, 0.568, 0.8507, 0.5329, 0.8515, 0.3652, 0.8579, 0.3976, 0.8581, 0.3985, 0.8601, 0.3655, 0.86, 0.5335, 0.8575, 0.5035, 0.8597, 0.5024, 0.8575, 0.5329, 0.8552, 0.3652, 0.8658, 0.3304, 0.866, 0.33, 0.8638, 0.3655, 0.8637, 0.5035, 0.8518, 0.5334, 0.8496, 0.5329, 0.8515, 0.5024, 0.8538, 0.9236, 0.6102, 0.9239, 0.6663, 0.8903, 0.6665, 0.89, 0.6104, 0.2498, 0.2154, 0.2684, 0.1705, 0.2873, 0.1742, 0.2658, 0.2261, 0.07189, 0.1958, 0.07692, 0.2498, 0.06625, 0.2658, 0.02656, 0.2261, 0.09653, 0.07189, 0.04253, 0.07692, 0.02656, 0.06625, 0.06625, 0.02656, 0.2684, 0.1218, 0.2204, 0.09653, 0.2658, 0.06625, 0.2873, 0.1181, 0.1218, 0.2684, 0.1705, 0.2684, 0.1742, 0.2873, 0.1181, 0.2873, 0.2154, 0.04253, 0.1705, 0.02391, 0.1742, 0.005076, 0.2261, 0.02656, 0.1958, 0.2204, 0.2498, 0.2154, 0.2658, 0.2261, 0.2261, 0.2658, 0.02391, 0.1705, 0.07189, 0.1958, 0.02656, 0.2261, 0.005076, 0.1742, 0.1218, 0.02391, 0.09653, 0.07189, 0.06625, 0.02656, 0.1181, 0.005076, 0.2684, 0.1705, 0.2684, 0.1218, 0.2873, 0.1181, 0.2873, 0.1742, 0.07692, 0.2498, 0.1218, 0.2684, 0.1181, 0.2873, 0.06625, 0.2658, 0.04253, 0.07692, 0.02391, 0.1218, 0.005076, 0.1181, 0.02656, 0.06625, 0.2204, 0.09653, 0.2154, 0.04253, 0.2261, 0.02656, 0.2658, 0.06625, 0.1705, 0.2684, 0.1958, 0.2204, 0.2261, 0.2658, 0.1742, 0.2873, 0.02391, 0.1218, 0.02391, 0.1705, 0.005076, 0.1742, 0.005076, 0.1181, 0.005076, 0.4666, 0.005076, 0.4104, 0.02656, 0.3586, 0.06625, 0.3189, 0.1181, 0.2974, 0.1742, 0.2974, 0.2261, 0.3189, 0.2658, 0.3586, 0.2873, 0.4104, 0.2873, 0.4666, 0.2658, 0.5184, 0.2261, 0.5581, 0.1742, 0.5796, 0.1181, 0.5796, 0.06625, 0.5581, 0.02656, 0.5184, 0.9239, 0.6663, 0.9246, 0.7179, 0.891, 0.7181, 0.8903, 0.6665, 0.9684, 0.626, 0.9685, 0.6778, 0.9348, 0.6777, 0.9347, 0.6259, 0.9239, 0.5581, 0.9236, 0.6102, 0.89, 0.6104, 0.8903, 0.5582, 0.9685, 0.5699, 0.9684, 0.626, 0.9347, 0.6259, 0.9348, 0.5698, 0.9246, 0.5179, 0.9239, 0.5581, 0.8903, 0.5582, 0.891, 0.518, 0.9687, 0.518, 0.9685, 0.5699, 0.9348, 0.5698, 0.9351, 0.5179, 0.9239, 0.8767, 0.9246, 0.9282, 0.891, 0.9284, 0.8903, 0.8768, 0.6757, 0.8696, 0.6792, 0.9178, 0.6458, 0.918, 0.6423, 0.8698, 0.9236, 0.8205, 0.9239, 0.8767, 0.8903, 0.8768, 0.89, 0.8207, 0.6744, 0.814, 0.6757, 0.8696, 0.6423, 0.8698, 0.641, 0.8142, 0.9239, 0.7684, 0.9236, 0.8205, 0.89, 0.8207, 0.8903, 0.7685, 0.6757, 0.7596, 0.6744, 0.814, 0.641, 0.8142, 0.6423, 0.7598, 0.9246, 0.7282, 0.9239, 0.7684, 0.8903, 0.7685, 0.891, 0.7283, 0.6792, 0.7146, 0.6757, 0.7596, 0.6423, 0.7598, 0.6458, 0.7149, 0.9685, 0.6778, 0.9687, 0.7174, 0.9351, 0.7173, 0.9348, 0.6777, 0.953, 0.3549, 0.9457, 0.3549, 0.9452, 0.3229, 0.9525, 0.3228, 0.2706, 0.6435, 0.2633, 0.6435, 0.2655, 0.6156, 0.2728, 0.6156, 0.2698, 0.6773, 0.2625, 0.6773, 0.2633, 0.6435, 0.2706, 0.6435, 0.2706, 0.7118, 0.2633, 0.7118, 0.2625, 0.6773, 0.2698, 0.6773, 0.2728, 0.7417, 0.2655, 0.7418, 0.2633, 0.7118, 0.2706, 0.7118, 0.07552, 0.8327, 0.06821, 0.8327, 0.06839, 0.8005, 0.0757, 0.8005, 0.07546, 0.8676, 0.06815, 0.8676, 0.06821, 0.8327, 0.07552, 0.8327, 0.07552, 0.8997, 0.06821, 0.8997, 0.06815, 0.8676, 0.07546, 0.8676, 0.0757, 0.9243, 0.06839, 0.9243, 0.06821, 0.8997, 0.07552, 0.8997, 0.2671, 0.8297, 0.2598, 0.8297, 0.2603, 0.8048, 0.2676, 0.8048, 0.267, 0.8621, 0.2597, 0.8621, 0.2598, 0.8297, 0.2671, 0.8297, 0.2671, 0.8969, 0.2598, 0.897, 0.2597, 0.8621, 0.267, 0.8621, 0.2676, 0.929, 0.2603, 0.929, 0.2598, 0.897, 0.2671, 0.8969, 0.9525, 0.2556, 0.9452, 0.2556, 0.9457, 0.2307, 0.953, 0.2306, 0.9524, 0.288, 0.9451, 0.288, 0.9452, 0.2556, 0.9525, 0.2556, 0.9525, 0.3228, 0.9452, 0.3229, 0.9451, 0.288, 0.9524, 0.288, 0.2603, 0.8048, 0.1971, 0.83, 0.197, 0.7759, 0.8568, 0.4853, 0.8872, 0.43, 0.8872, 0.5016, 0.9457, 0.2307, 0.8825, 0.2559, 0.8824, 0.2018, 0.606, 0.4422, 0.6479, 0.3929, 0.6479, 0.4647, 0.5538, 0.4422, 0.5958, 0.3929, 0.5958, 0.4647, 0.2655, 0.6156, 0.201, 0.6439, 0.2003, 0.5897, 0.06839, 0.8005, 0.005464, 0.8326, 0.005413, 0.7808, 0.7011, 0.3929, 0.7011, 0.4596, 0.6581, 0.4022, 0.8192, 0.466, 0.803, 0.466, 0.8028, 0.4273, 0.819, 0.4272, 0.819, 0.4272, 0.8028, 0.4273, 0.803, 0.3913, 0.8192, 0.3912, 0.8192, 0.3912, 0.803, 0.3913, 0.8035, 0.3635, 0.8197, 0.3635, 0.8467, 0.5016, 0.8305, 0.5016, 0.83, 0.466, 0.8462, 0.466, 0.8462, 0.466, 0.83, 0.466, 0.8298, 0.4273, 0.846, 0.4272, 0.846, 0.4272, 0.8298, 0.4273, 0.83, 0.3913, 0.8462, 0.3912, 0.8462, 0.3912, 0.83, 0.3913, 0.8305, 0.3635, 0.8467, 0.3635, 0.9507, 0.1428, 0.9346, 0.1428, 0.9344, 0.1154, 0.9505, 0.1155, 0.9505, 0.1155, 0.9344, 0.1154, 0.9343, 0.07967, 0.9505, 0.0797, 0.9505, 0.0797, 0.9343, 0.07967, 0.9344, 0.04092, 0.9505, 0.04095, 0.9505, 0.04095, 0.9344, 0.04092, 0.9346, 0.005076, 0.9507, 0.005106, 0.7643, 0.5037, 0.7482, 0.5038, 0.7457, 0.4705, 0.7618, 0.4704, 0.7618, 0.4704, 0.7457, 0.4705, 0.7449, 0.4322, 0.761, 0.4321, 0.761, 0.4321, 0.7449, 0.4322, 0.7457, 0.3946, 0.7618, 0.3945, 0.7618, 0.3945, 0.7457, 0.3946, 0.7482, 0.3636, 0.7643, 0.3635, 0.8197, 0.5016, 0.8035, 0.5016, 0.803, 0.466, 0.8192, 0.466, 0.3122, 0.6705, 0.3205, 0.6649, 0.3452, 0.6896, 0.3396, 0.6979, 0.3396, 0.6979, 0.3452, 0.6896, 0.3774, 0.7029, 0.3754, 0.7127, 0.3754, 0.7127, 0.3774, 0.7029, 0.4122, 0.7029, 0.4142, 0.7127, 0.4142, 0.7127, 0.4122, 0.7029, 0.4445, 0.6896, 0.45, 0.6979, 0.45, 0.6979, 0.4445, 0.6896, 0.4691, 0.6649, 0.4774, 0.6705, 0.4774, 0.6705, 0.4691, 0.6649, 0.4824, 0.6327, 0.4922, 0.6347, 0.4922, 0.6347, 0.4824, 0.6327, 0.4824, 0.5979, 0.4922, 0.5959, 0.4922, 0.5959, 0.4824, 0.5979, 0.4691, 0.5657, 0.4774, 0.5601, 0.4774, 0.5601, 0.4691, 0.5657, 0.4445, 0.541, 0.45, 0.5327, 0.45, 0.5327, 0.4445, 0.541, 0.4122, 0.5277, 0.4142, 0.5179, 0.4142, 0.5179, 0.4122, 0.5277, 0.3774, 0.5277, 0.3754, 0.5179, 0.3754, 0.5179, 0.3774, 0.5277, 0.3452, 0.541, 0.3396, 0.5327, 0.3396, 0.5327, 0.3452, 0.541, 0.3205, 0.5657, 0.3122, 0.5601, 0.3122, 0.5601, 0.3205, 0.5657, 0.3072, 0.5979, 0.2974, 0.5959, 0.2974, 0.5959, 0.3072, 0.5979, 0.3072, 0.6327, 0.2974, 0.6347, 0.2974, 0.6347, 0.3072, 0.6327, 0.3205, 0.6649, 0.3122, 0.6705, 0.2854, 0.6819, 0.2831, 0.6819, 0.2829, 0.6471, 0.2853, 0.6471, 0.7399, 0.7249, 0.7152, 0.7495, 0.7129, 0.748, 0.7383, 0.7226, 0.2853, 0.6471, 0.2829, 0.6471, 0.2831, 0.6147, 0.2854, 0.6147, 0.7399, 0.534, 0.7152, 0.5586, 0.7129, 0.5571, 0.7383, 0.5317, 0.2854, 0.6147, 0.2831, 0.6147, 0.2835, 0.5898, 0.2858, 0.5897, 0.8638, 0.8488, 0.8771, 0.8166, 0.8799, 0.8172, 0.8661, 0.8504, 0.9524, 0.9949, 0.9501, 0.9949, 0.9496, 0.9629, 0.952, 0.9629, 0.7019, 0.6257, 0.7152, 0.6579, 0.7129, 0.6595, 0.6991, 0.6262, 0.952, 0.9629, 0.9496, 0.9629, 0.9495, 0.928, 0.9518, 0.928, 0.7019, 0.7818, 0.7019, 0.8166, 0.6991, 0.8172, 0.6991, 0.7812, 0.9518, 0.928, 0.9495, 0.928, 0.9496, 0.8957, 0.952, 0.8957, 0.8771, 0.6257, 0.8771, 0.5908, 0.8799, 0.5903, 0.8799, 0.6262, 0.952, 0.8957, 0.9496, 0.8957, 0.9501, 0.8707, 0.9524, 0.8707, 0.7721, 0.7116, 0.7399, 0.7249, 0.7383, 0.7226, 0.7715, 0.7088, 0.9651, 0.9945, 0.9628, 0.9945, 0.9626, 0.97, 0.9649, 0.97, 0.7152, 0.5586, 0.7019, 0.5908, 0.6991, 0.5903, 0.7129, 0.5571, 0.9649, 0.97, 0.9626, 0.97, 0.9625, 0.9378, 0.9649, 0.9378, 0.8391, 0.8735, 0.8638, 0.8488, 0.8661, 0.8504, 0.8407, 0.8758, 0.9649, 0.9378, 0.9625, 0.9378, 0.9626, 0.9029, 0.9649, 0.9029, 0.7152, 0.6579, 0.7399, 0.6826, 0.7383, 0.6849, 0.7129, 0.6595, 0.9649, 0.9029, 0.9626, 0.9029, 0.9628, 0.8707, 0.9651, 0.8707, 0.8771, 0.5908, 0.8638, 0.5586, 0.8661, 0.5571, 0.8799, 0.5903, 0.1856, 0.907, 0.1833, 0.907, 0.181, 0.877, 0.1834, 0.877, 0.8069, 0.7116, 0.7721, 0.7116, 0.7715, 0.7088, 0.8075, 0.7088, 0.1834, 0.877, 0.181, 0.877, 0.1803, 0.8425, 0.1826, 0.8425, 0.8069, 0.8868, 0.8391, 0.8735, 0.8407, 0.8758, 0.8075, 0.8896, 0.1826, 0.8425, 0.1803, 0.8425, 0.181, 0.8087, 0.1834, 0.8087, 0.7399, 0.6826, 0.7721, 0.6959, 0.7715, 0.6986, 0.7383, 0.6849, 0.1834, 0.8087, 0.181, 0.8087, 0.1833, 0.7808, 0.1856, 0.7808, 0.8638, 0.5586, 0.8391, 0.534, 0.8407, 0.5317, 0.8661, 0.5571, 0.2858, 0.714, 0.2835, 0.714, 0.2831, 0.6819, 0.2854, 0.6819, 0.8391, 0.7249, 0.8069, 0.7116, 0.8075, 0.7088, 0.8407, 0.7226, 0.9677, 0.4333, 0.9633, 0.4333, 0.9631, 0.3973, 0.9675, 0.3973, 0.9675, 0.3973, 0.9631, 0.3973, 0.9633, 0.3639, 0.9677, 0.3639, 0.9677, 0.3639, 0.9633, 0.3639, 0.9637, 0.3382, 0.9681, 0.3382, 0.9833, 0.4663, 0.9789, 0.4663, 0.9784, 0.4333, 0.9828, 0.4333, 0.9828, 0.4333, 0.9784, 0.4333, 0.9783, 0.3973, 0.9827, 0.3973, 0.9827, 0.3973, 0.9783, 0.3973, 0.9784, 0.3639, 0.9828, 0.3639, 0.9828, 0.3639, 0.9784, 0.3639, 0.9789, 0.3382, 0.9833, 0.3382, 0.4894, 0.9909, 0.485, 0.9909, 0.4848, 0.9656, 0.4892, 0.9656, 0.4892, 0.9656, 0.4848, 0.9656, 0.4848, 0.9324, 0.4892, 0.9324, 0.4892, 0.9324, 0.4848, 0.9324, 0.4848, 0.8964, 0.4892, 0.8964, 0.4892, 0.8964, 0.4848, 0.8964, 0.485, 0.8632, 0.4894, 0.8632, 0.4922, 0.853, 0.4879, 0.853, 0.4856, 0.8221, 0.4899, 0.8221, 0.4899, 0.8221, 0.4856, 0.8221, 0.4848, 0.7865, 0.4891, 0.7865, 0.4891, 0.7865, 0.4848, 0.7865, 0.4856, 0.7517, 0.4899, 0.7517, 0.4899, 0.7517, 0.4856, 0.7517, 0.4879, 0.7229, 0.4922, 0.7229, 0.9681, 0.4663, 0.9637, 0.4663, 0.9633, 0.4333, 0.9677, 0.4333, 0.8638, 0.6579, 0.8771, 0.6257, 0.8799, 0.6262, 0.8661, 0.6595, 0.7019, 0.8166, 0.7152, 0.8488, 0.7129, 0.8504, 0.6991, 0.8172, 0.7019, 0.5908, 0.7019, 0.6257, 0.6991, 0.6262, 0.6991, 0.5903, 0.8771, 0.8166, 0.8771, 0.7818, 0.8799, 0.7812, 0.8799, 0.8172, 0.7721, 0.5207, 0.7399, 0.534, 0.7383, 0.5317, 0.7715, 0.5179, 0.7152, 0.7495, 0.7019, 0.7818, 0.6991, 0.7812, 0.7129, 0.748, 0.8391, 0.6826, 0.8638, 0.6579, 0.8661, 0.6595, 0.8407, 0.6849, 0.7152, 0.8488, 0.7399, 0.8735, 0.7383, 0.8758, 0.7129, 0.8504, 0.8771, 0.7818, 0.8638, 0.7495, 0.8661, 0.748, 0.8799, 0.7812, 0.8069, 0.5207, 0.7721, 0.5207, 0.7715, 0.5179, 0.8075, 0.5179, 0.8069, 0.6959, 0.8391, 0.6826, 0.8407, 0.6849, 0.8075, 0.6986, 0.7399, 0.8735, 0.7721, 0.8868, 0.7715, 0.8896, 0.7383, 0.8758, 0.8638, 0.7495, 0.8391, 0.7249, 0.8407, 0.7226, 0.8661, 0.748, 0.8391, 0.534, 0.8069, 0.5207, 0.8075, 0.5179, 0.8407, 0.5317, 0.7721, 0.6959, 0.8069, 0.6959, 0.8075, 0.6986, 0.7715, 0.6986, 0.7721, 0.8868, 0.8069, 0.8868, 0.8075, 0.8896, 0.7715, 0.8896, 0.9915, 0.9868, 0.9871, 0.9868, 0.9867, 0.9548, 0.991, 0.9548, 0.5595, 0.1158, 0.5728, 0.148, 0.568, 0.1512, 0.5538, 0.1169, 0.9682, 0.2298, 0.9639, 0.2298, 0.9661, 0.2019, 0.9704, 0.2018, 0.5081, 0.6286, 0.5214, 0.6608, 0.5166, 0.664, 0.5024, 0.6298, 0.9674, 0.2635, 0.9631, 0.2636, 0.9639, 0.2298, 0.9682, 0.2298, 0.7347, 0.1158, 0.7347, 0.08095, 0.7404, 0.07982, 0.7404, 0.1169, 0.9682, 0.298, 0.9639, 0.2981, 0.9631, 0.2636, 0.9674, 0.2635, 0.546, 0.5369, 0.5214, 0.5616, 0.5166, 0.5583, 0.5428, 0.5321, 0.9704, 0.328, 0.9661, 0.328, 0.9639, 0.2981, 0.9682, 0.298, 0.5728, 0.04874, 0.5595, 0.08095, 0.5538, 0.07982, 0.568, 0.04553, 0.9391, 0.9029, 0.9348, 0.9029, 0.935, 0.8707, 0.9393, 0.8707, 0.67, 0.6608, 0.6833, 0.6286, 0.689, 0.6298, 0.6748, 0.664, 0.9391, 0.9378, 0.9347, 0.9378, 0.9348, 0.9029, 0.9391, 0.9029, 0.5728, 0.148, 0.5975, 0.1727, 0.5943, 0.1775, 0.568, 0.1512, 0.9391, 0.97, 0.9348, 0.97, 0.9347, 0.9378, 0.9391, 0.9378, 0.5081, 0.5938, 0.5081, 0.6286, 0.5024, 0.6298, 0.5024, 0.5926, 0.9393, 0.9945, 0.935, 0.9945, 0.9348, 0.97, 0.9391, 0.97, 0.7347, 0.08095, 0.7214, 0.04874, 0.7262, 0.04553, 0.7404, 0.07982, 0.991, 0.7532, 0.9867, 0.7532, 0.9871, 0.7282, 0.9915, 0.7282, 0.5782, 0.5236, 0.546, 0.5369, 0.5428, 0.5321, 0.5771, 0.5179, 0.9909, 0.7855, 0.9866, 0.7856, 0.9867, 0.7532, 0.991, 0.7532, 0.6453, 0.6855, 0.67, 0.6608, 0.6748, 0.664, 0.6485, 0.6903, 0.991, 0.8204, 0.9867, 0.8204, 0.9866, 0.7856, 0.9909, 0.7855, 0.5975, 0.1727, 0.6297, 0.186, 0.6286, 0.1917, 0.5943, 0.1775, 0.9915, 0.8524, 0.9871, 0.8524, 0.9867, 0.8204, 0.991, 0.8204, 0.7214, 0.04874, 0.6968, 0.0241, 0.7, 0.01928, 0.7262, 0.04553, 0.991, 0.8876, 0.9867, 0.8876, 0.9871, 0.8626, 0.9915, 0.8626, 0.6131, 0.5236, 0.5782, 0.5236, 0.5771, 0.5179, 0.6142, 0.5179, 0.9909, 0.9199, 0.9866, 0.92, 0.9867, 0.8876, 0.991, 0.8876, 0.6131, 0.6988, 0.6453, 0.6855, 0.6485, 0.6903, 0.6142, 0.7045, 0.991, 0.9548, 0.9867, 0.9548, 0.9866, 0.92, 0.9909, 0.9199, 0.6297, 0.186, 0.6645, 0.186, 0.6657, 0.1917, 0.6286, 0.1917, 0.9505, 0.8605, 0.9354, 0.8605, 0.9349, 0.8264, 0.95, 0.8264, 0.7903, 0.3932, 0.7753, 0.3933, 0.7776, 0.3636, 0.7927, 0.3635, 0.7895, 0.4292, 0.7744, 0.4293, 0.7753, 0.3933, 0.7903, 0.3932, 0.7903, 0.4659, 0.7753, 0.466, 0.7744, 0.4293, 0.7895, 0.4292, 0.7927, 0.4978, 0.7776, 0.4979, 0.7753, 0.466, 0.7903, 0.4659, 0.9761, 0.03944, 0.961, 0.03941, 0.9612, 0.005076, 0.9763, 0.005104, 0.976, 0.07655, 0.9609, 0.07652, 0.961, 0.03941, 0.9761, 0.03944, 0.9761, 0.1108, 0.961, 0.1108, 0.9609, 0.07652, 0.976, 0.07655, 0.9763, 0.137, 0.9612, 0.1369, 0.961, 0.1108, 0.9761, 0.1108, 0.9759, 0.7548, 0.9608, 0.7549, 0.9613, 0.7283, 0.9764, 0.7282, 0.9758, 0.7893, 0.9607, 0.7893, 0.9608, 0.7549, 0.9759, 0.7548, 0.9759, 0.8264, 0.9608, 0.8264, 0.9607, 0.7893, 0.9758, 0.7893, 0.9764, 0.8605, 0.9613, 0.8605, 0.9608, 0.8264, 0.9759, 0.8264, 0.95, 0.7548, 0.9349, 0.7549, 0.9354, 0.7283, 0.9505, 0.7282, 0.9499, 0.7893, 0.9347, 0.7893, 0.9349, 0.7549, 0.95, 0.7548, 0.95, 0.8264, 0.9349, 0.8264, 0.9347, 0.7893, 0.9499, 0.7893, 0.6833, 0.6286, 0.6833, 0.5938, 0.689, 0.5926, 0.689, 0.6298, 0.5975, 0.0241, 0.5728, 0.04874, 0.568, 0.04553, 0.5943, 0.01928, 0.5214, 0.5616, 0.5081, 0.5938, 0.5024, 0.5926, 0.5166, 0.5583, 0.7214, 0.148, 0.7347, 0.1158, 0.7404, 0.1169, 0.7262, 0.1512, 0.5214, 0.6608, 0.546, 0.6855, 0.5428, 0.6903, 0.5166, 0.664, 0.5595, 0.08095, 0.5595, 0.1158, 0.5538, 0.1169, 0.5538, 0.07982, 0.6833, 0.5938, 0.67, 0.5616, 0.6748, 0.5583, 0.689, 0.5926, 0.6297, 0.01076, 0.5975, 0.0241, 0.5943, 0.01928, 0.6286, 0.005076, 0.6968, 0.1727, 0.7214, 0.148, 0.7262, 0.1512, 0.7, 0.1775, 0.546, 0.6855, 0.5782, 0.6988, 0.5771, 0.7045, 0.5428, 0.6903, 0.67, 0.5616, 0.6453, 0.5369, 0.6485, 0.5321, 0.6748, 0.5583, 0.6645, 0.01076, 0.6297, 0.01076, 0.6286, 0.005076, 0.6657, 0.005076, 0.6645, 0.186, 0.6968, 0.1727, 0.7, 0.1775, 0.6657, 0.1917, 0.5782, 0.6988, 0.6131, 0.6988, 0.6142, 0.7045, 0.5771, 0.7045, 0.6453, 0.5369, 0.6131, 0.5236, 0.6142, 0.5179, 0.6485, 0.5321, 0.6968, 0.0241, 0.6645, 0.01076, 0.6657, 0.005076, 0.7, 0.01928, 0.7778, 0.337, 0.7773, 0.202, 0.8121, 0.2018, 0.8127, 0.3369, 0.6268, 0.3799, 0.6617, 0.3799, 0.6623, 0.3827, 0.6263, 0.3827, 0.8127, 0.3369, 0.8121, 0.2018, 0.8445, 0.202, 0.8451, 0.337, 0.0781, 0.7678, 0.113, 0.7678, 0.1135, 0.7707, 0.07754, 0.7707, 0.8451, 0.337, 0.8445, 0.202, 0.8695, 0.2024, 0.87, 0.3375, 0.1452, 0.6059, 0.113, 0.5926, 0.1135, 0.5897, 0.1468, 0.6035, 0.2983, 0.8585, 0.2978, 0.7234, 0.3298, 0.723, 0.3304, 0.8581, 0.7186, 0.2426, 0.6939, 0.218, 0.6955, 0.2156, 0.721, 0.241, 0.3304, 0.8581, 0.3298, 0.723, 0.3647, 0.7229, 0.3652, 0.8579, 0.5946, 0.3666, 0.6268, 0.3799, 0.6263, 0.3827, 0.593, 0.369, 0.3652, 0.8579, 0.3647, 0.7229, 0.397, 0.723, 0.3976, 0.8581, 0.113, 0.7678, 0.1452, 0.7545, 0.1468, 0.7569, 0.1135, 0.7707, 0.3976, 0.8581, 0.397, 0.723, 0.422, 0.7234, 0.4225, 0.8585, 0.113, 0.5926, 0.0781, 0.5926, 0.07754, 0.5897, 0.1135, 0.5897, 0.7519, 0.1404, 0.7522, 0.005318, 0.7768, 0.005139, 0.7765, 0.1402, 0.7319, 0.2749, 0.7186, 0.2426, 0.721, 0.241, 0.7347, 0.2743, 0.7765, 0.1402, 0.7768, 0.005139, 0.8089, 0.005076, 0.8087, 0.1401, 0.57, 0.3419, 0.5946, 0.3666, 0.593, 0.369, 0.5676, 0.3435, 0.8087, 0.1401, 0.8089, 0.005076, 0.8438, 0.005139, 0.8435, 0.1402, 0.1452, 0.7545, 0.1698, 0.7298, 0.1722, 0.7314, 0.1468, 0.7569, 0.8435, 0.1402, 0.8438, 0.005139, 0.876, 0.005318, 0.8758, 0.1404, 0.57, 0.2426, 0.5567, 0.2749, 0.5538, 0.2743, 0.5676, 0.241, 0.5035, 0.8518, 0.5026, 0.7176, 0.5326, 0.7154, 0.5334, 0.8496, 0.0781, 0.5926, 0.0459, 0.6059, 0.04429, 0.6035, 0.07754, 0.5897, 0.5334, 0.8496, 0.5326, 0.7154, 0.5671, 0.7146, 0.5679, 0.8488, 0.7319, 0.3097, 0.7319, 0.2749, 0.7347, 0.2743, 0.7347, 0.3103, 0.5679, 0.8488, 0.5671, 0.7146, 0.6009, 0.7154, 0.6017, 0.8496, 0.007909, 0.6628, 0.007909, 0.6976, 0.005076, 0.6982, 0.005076, 0.6622, 0.6017, 0.8496, 0.6009, 0.7154, 0.6288, 0.7176, 0.6296, 0.8518, 0.5567, 0.3097, 0.57, 0.3419, 0.5676, 0.3435, 0.5538, 0.3103, 0.7458, 0.3375, 0.7452, 0.2024, 0.7773, 0.202, 0.7778, 0.337, 0.1698, 0.7298, 0.1832, 0.6976, 0.186, 0.6982, 0.1722, 0.7314, 0.9834, 0.6131, 0.9791, 0.6131, 0.9789, 0.5771, 0.9833, 0.5771, 0.9833, 0.5771, 0.9789, 0.5771, 0.9791, 0.5437, 0.9834, 0.5437, 0.9834, 0.5437, 0.9791, 0.5437, 0.9795, 0.5179, 0.9839, 0.5179, 0.9855, 0.328, 0.9812, 0.328, 0.9807, 0.295, 0.9851, 0.2949, 0.9851, 0.2949, 0.9807, 0.295, 0.9806, 0.259, 0.9849, 0.259, 0.9849, 0.259, 0.9806, 0.259, 0.9807, 0.2256, 0.9851, 0.2255, 0.9851, 0.2255, 0.9807, 0.2256, 0.9812, 0.1998, 0.9855, 0.1998, 0.9911, 0.1329, 0.9867, 0.1329, 0.9865, 0.1076, 0.9909, 0.1076, 0.9909, 0.1076, 0.9865, 0.1076, 0.9864, 0.07434, 0.9908, 0.07435, 0.9908, 0.07435, 0.9864, 0.07434, 0.9865, 0.03836, 0.9909, 0.03837, 0.9909, 0.03837, 0.9865, 0.03836, 0.9867, 0.005076, 0.9911, 0.005084, 0.2851, 0.9062, 0.2808, 0.9062, 0.2785, 0.8753, 0.2829, 0.8753, 0.2829, 0.8753, 0.2785, 0.8753, 0.2777, 0.8397, 0.2821, 0.8396, 0.2821, 0.8396, 0.2777, 0.8397, 0.2785, 0.8048, 0.2829, 0.8048, 0.2829, 0.8048, 0.2785, 0.8048, 0.2808, 0.776, 0.2851, 0.7759, 0.9839, 0.6461, 0.9795, 0.6461, 0.9791, 0.6131, 0.9834, 0.6131, 0.6939, 0.218, 0.6617, 0.2047, 0.6623, 0.2018, 0.6955, 0.2156, 0.1698, 0.6306, 0.1452, 0.6059, 0.1468, 0.6035, 0.1722, 0.629, 0.0459, 0.7545, 0.0781, 0.7678, 0.07754, 0.7707, 0.04429, 0.7569, 0.6617, 0.3799, 0.6939, 0.3666, 0.6955, 0.369, 0.6623, 0.3827, 0.6617, 0.2047, 0.6268, 0.2047, 0.6263, 0.2018, 0.6623, 0.2018, 0.1832, 0.6628, 0.1698, 0.6306, 0.1722, 0.629, 0.186, 0.6622, 0.02125, 0.7298, 0.0459, 0.7545, 0.04429, 0.7569, 0.01885, 0.7314, 0.6939, 0.3666, 0.7186, 0.3419, 0.721, 0.3435, 0.6955, 0.369, 0.02125, 0.6306, 0.007909, 0.6628, 0.005076, 0.6622, 0.01885, 0.629, 0.6268, 0.2047, 0.5946, 0.218, 0.593, 0.2156, 0.6263, 0.2018, 0.1832, 0.6976, 0.1832, 0.6628, 0.186, 0.6622, 0.186, 0.6982, 0.5567, 0.2749, 0.5567, 0.3097, 0.5538, 0.3103, 0.5538, 0.2743, 0.007909, 0.6976, 0.02125, 0.7298, 0.01885, 0.7314, 0.005076, 0.6982, 0.7186, 0.3419, 0.7319, 0.3097, 0.7347, 0.3103, 0.721, 0.3435, 0.0459, 0.6059, 0.02125, 0.6306, 0.01885, 0.629, 0.04429, 0.6035, 0.5946, 0.218, 0.57, 0.2426, 0.5676, 0.241, 0.593, 0.2156])
me_cylinder.update()

# ---- objects
ob_cylinder = bpy.data.objects.new('Cylinder', me_cylinder)

# ---- transforms, parenting, visibility, modifiers, constraints
ob_cylinder.location = (0.0, 0.0, 0.0)
_m = ob_cylinder.modifiers.new('Auto Smooth', 'NODES')
_m.node_group = ng_auto_smooth
_gi = [s.identifier for s in ng_auto_smooth.interface.items_tree if s.item_type == 'SOCKET' and s.in_out == 'INPUT']
_m[_gi[1]] = 0.5236  # Angle

# ---- collection membership
col_collection.objects.link(ob_cylinder)

# ---- scene / render settings (as saved in the file)
scene.frame_start = 1; scene.frame_end = 250; scene.frame_set(1)
scene.render.engine = 'BLENDER_EEVEE_NEXT'
scene.cycles.sampling_pattern = 'TABULATED_SOBOL'
scene.cycles.use_light_tree = False
scene.view_settings.view_transform = 'Filmic'
bpy.context.view_layer.update()

# ---- added for rendering (the .blend has no active camera and no usable light): camera, sun
cam_auto = bpy.data.cameras.new('AutoCamera')
cam_auto.lens = 50.0
cam_auto.sensor_width = 36.0
cam_auto.clip_end = 1000.0
ob_auto_camera = bpy.data.objects.new('AutoCamera', cam_auto)
scene.collection.objects.link(ob_auto_camera)
ob_auto_camera.location = (1.30274, -1.56329, 1.51634)
ob_auto_camera.rotation_euler = (1.09748, -7.21219e-08, 0.694738)
scene.camera = ob_auto_camera
light_auto_sun = bpy.data.lights.new('AutoSun', 'SUN')
light_auto_sun.energy = 3.0
light_auto_sun.angle = 0.0523599
ob_auto_sun = bpy.data.objects.new('AutoSun', light_auto_sun)
scene.collection.objects.link(ob_auto_sun)
ob_auto_sun.rotation_euler = (0.872665, 0.174533, 0.523599)
bpy.context.view_layer.update()
